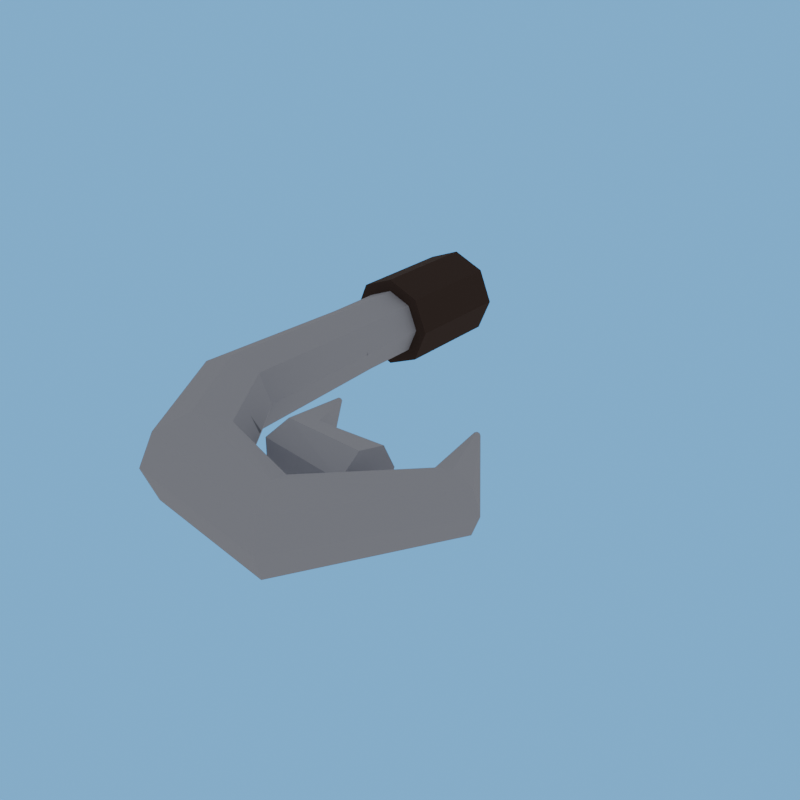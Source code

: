# Source: piercing_tooth-client.blend  (saved by Blender 5.2.44; exported with 4.5.12 LTS)
import bpy
from mathutils import Matrix  # noqa: F401  (used for matrix-valued properties, if any)

bpy.ops.wm.read_factory_settings(use_empty=True)
scene = bpy.context.scene
scene.name = 'R4_piercing_tooth'

# ---- collections
col_asset_piercing_tooth = bpy.data.collections.new('Asset_piercing_tooth'); scene.collection.children.link(col_asset_piercing_tooth)

# ---- images (referenced by path relative to the original .blend; pixels are not part of the script)
import os
ASSET_DIR = os.environ.get("B2B_ASSET_DIR", "")  # directory of the original .blend (textures are referenced by path, not embedded)
HERE = os.path.dirname(os.path.abspath(__file__))  # packed textures are extracted next to this script under _unpacked/

def load_image(name, relpath, width, height, colorspace="sRGB"):
    """Load a texture the original file referenced (path relative to the .blend, or extracted next to this script)."""
    p = next((c for c in (os.path.join(HERE, relpath), os.path.join(ASSET_DIR, relpath)) if relpath and os.path.exists(c)), "")
    if p:
        img = bpy.data.images.load(p, check_existing=True)
        img.name = name
    else:  # same state as the original file: an image datablock whose file is absent (Cycles renders it pink)
        img = bpy.data.images.new(name, width, height)
        img.source = "FILE"
        img.filepath = "//" + (relpath or name)
    img.colorspace_settings.name = colorspace
    return img
img_piercing_tooth_overlay_png = load_image('piercing_tooth_overlay.png', '_unpacked/piercing_tooth_overlay.2e98e6e4.png', 512, 512, 'sRGB')

# ---- materials (node trees are filled in below, after node groups)
mat_rf_mat_steel = bpy.data.materials.new('RF_Mat_steel')
mat_rf_mat_steel.diffuse_color = (0.5089, 0.5271, 0.6038, 1.0)
mat_piercing_tooth_decal = bpy.data.materials.new('piercing_tooth_Decal')
mat_piercing_tooth_decal.diffuse_color = (0.5089, 0.5271, 0.6038, 1.0)
mat_rf_mat_leather_dark = bpy.data.materials.new('RF_Mat_leather_dark')
mat_rf_mat_leather_dark.diffuse_color = (0.06848, 0.04231, 0.03434, 1.0)

# ---- material node trees
mat_rf_mat_steel.use_nodes = True; mat_rf_mat_steel.node_tree.nodes.clear()
_N = mat_rf_mat_steel.node_tree.nodes; _L = mat_rf_mat_steel.node_tree.links
n0 = _N.new('ShaderNodeBsdfPrincipled'); n0.name = 'Principled BSDF'; n0.location = (-200, 100)
n0.inputs[0].default_value = (0.5089, 0.5271, 0.6038, 1.0)
n0.inputs[2].default_value = 1.0
n0.inputs[10].default_value = 0.005
n1 = _N.new('ShaderNodeOutputMaterial'); n1.name = 'Material Output'; n1.location = (200, 100)
_L.new(n0.outputs[0], n1.inputs[0])
n1.is_active_output = True
mat_piercing_tooth_decal.use_nodes = True; mat_piercing_tooth_decal.node_tree.nodes.clear()
_N = mat_piercing_tooth_decal.node_tree.nodes; _L = mat_piercing_tooth_decal.node_tree.links
n0 = _N.new('ShaderNodeBsdfPrincipled'); n0.name = 'Principled BSDF'; n0.location = (-200, 100)
n0.inputs[2].default_value = 1.0
n0.inputs[10].default_value = 0.005
n1 = _N.new('ShaderNodeOutputMaterial'); n1.name = 'Material Output'; n1.location = (200, 100)
n2 = _N.new('ShaderNodeTexImage'); n2.name = 'Image Texture'; n2.location = (0, 0)
n2.image = img_piercing_tooth_overlay_png
n3 = _N.new('ShaderNodeUVMap'); n3.name = 'UV Map'; n3.location = (0, 0)
n3.width = 160
n3.uv_map = 'UVMap'
_L.new(n0.outputs[0], n1.inputs[0])
_L.new(n2.outputs[0], n0.inputs[0])
_L.new(n3.outputs[0], n2.inputs[0])
n1.is_active_output = True
mat_rf_mat_leather_dark.use_nodes = True; mat_rf_mat_leather_dark.node_tree.nodes.clear()
_N = mat_rf_mat_leather_dark.node_tree.nodes; _L = mat_rf_mat_leather_dark.node_tree.links
n0 = _N.new('ShaderNodeBsdfPrincipled'); n0.name = 'Principled BSDF'; n0.location = (-200, 100)
n0.inputs[0].default_value = (0.06848, 0.04231, 0.03434, 1.0)
n0.inputs[2].default_value = 1.0
n0.inputs[10].default_value = 0.005
n1 = _N.new('ShaderNodeOutputMaterial'); n1.name = 'Material Output'; n1.location = (200, 100)
_L.new(n0.outputs[0], n1.inputs[0])
n1.is_active_output = True

# ---- world
world_r4_piercing_tooth_sky = bpy.data.worlds.new('R4_piercing_tooth_Sky'); scene.world = world_r4_piercing_tooth_sky
world_r4_piercing_tooth_sky.use_nodes = True; world_r4_piercing_tooth_sky.node_tree.nodes.clear()
_N = world_r4_piercing_tooth_sky.node_tree.nodes; _L = world_r4_piercing_tooth_sky.node_tree.links
n0 = _N.new('ShaderNodeBackground'); n0.name = 'Background'; n0.location = (-200, 100)
n0.inputs[0].default_value = (0.75, 0.75, 0.75, 1.0)
n0.inputs[1].default_value = 0.45
n1 = _N.new('ShaderNodeOutputWorld'); n1.name = 'World Output'; n1.location = (200, 100)
n2 = _N.new('ShaderNodeBackground'); n2.name = 'Background.001'; n2.location = (0, 0)
n2.inputs[0].default_value = (0.159, 0.5149, 0.9734, 1.0)
n3 = _N.new('ShaderNodeLightPath'); n3.name = 'Light Path'; n3.location = (0, 0)
n4 = _N.new('ShaderNodeMixShader'); n4.name = 'Mix Shader'; n4.location = (0, 0)
_L.new(n3.outputs[0], n4.inputs[0])
_L.new(n0.outputs[0], n4.inputs[1])
_L.new(n2.outputs[0], n4.inputs[2])
_L.new(n4.outputs[0], n1.inputs[0])
n1.is_active_output = True

# ---- meshes
me_second_barb_mesh = bpy.data.meshes.new('Second_Barb_Mesh')
me_second_barb_mesh.from_pydata([(0.364, -0.6501, 0.0), (0.3625, -0.6727, -0.04691), (0.3591, -0.7233, -0.0585), (0.3564, -0.7639, -0.02603), (0.3564, -0.7639, 0.02603), (0.3591, -0.7233, 0.0585), (0.3625, -0.6727, 0.04691), (0.2446, -0.6573, 0.0), (0.2316, -0.6733, -0.043), (0.2023, -0.7095, -0.05362), (0.1788, -0.7385, -0.02386), (0.1788, -0.7385, 0.02386), (0.2023, -0.7095, 0.05362), (0.2316, -0.6733, 0.043), (0.1547, -0.5382, 0.0), (0.1529, -0.5389, -0.003909), (0.149, -0.5404, -0.004875), (0.1458, -0.5416, -0.002169), (0.1458, -0.5416, 0.002169), (0.149, -0.5404, 0.004875), (0.1529, -0.5389, 0.003909), (-0.065, 0.0, 0.0), (-0.04596, 0.0, -0.04596), (-3.98e-18, 0.0, -0.065), (0.04596, 0.0, -0.04596), (0.065, 0.0, -7.96e-18), (0.04596, 0.0, 0.04596), (1.194e-17, 0.0, 0.065), (-0.04596, 0.0, 0.04596), (-0.065, -0.34, 0.0), (-0.04596, -0.34, -0.04596), (-3.98e-18, -0.34, -0.065), (0.04596, -0.34, -0.04596), (0.065, -0.34, -7.96e-18), (0.04596, -0.34, 0.04596), (1.194e-17, -0.34, 0.065), (-0.04596, -0.34, 0.04596), (-0.07285, -0.6578, 0.0), (-0.05151, -0.6526, -0.05303), (-4.461e-18, -0.64, -0.075), (0.05151, -0.6274, -0.05303), (0.07285, -0.6222, -9.185e-18), (0.05151, -0.6274, 0.05303), (1.338e-17, -0.64, 0.075), (-0.05151, -0.6526, 0.05303), (0.07098, -0.8994, 0.0), (0.08534, -0.8791, -0.0601), (0.12, -0.83, -0.085), (0.1547, -0.7809, -0.0601), (0.169, -0.7606, -1.041e-17), (0.1547, -0.7809, 0.0601), (0.12, -0.83, 0.085), (0.08534, -0.8791, 0.0601), (0.3698, -0.9488, 0.0), (0.361, -0.9287, -0.05303), (0.34, -0.88, -0.075), (0.319, -0.8313, -0.05303), (0.3102, -0.8112, -9.185e-18), (0.319, -0.8313, 0.05303), (0.34, -0.88, 0.075), (0.361, -0.9287, 0.05303), (0.5444, -0.6784, 0.0), (0.5284, -0.6759, -0.03889), (0.49, -0.67, -0.055), (0.4516, -0.6641, -0.03889), (0.4356, -0.6616, -6.736e-18), (0.4516, -0.6641, 0.03889), (0.49, -0.67, 0.055), (0.5284, -0.6759, 0.03889), (0.4054, -0.4873, 0.0), (0.4038, -0.4881, -0.004243), (0.4, -0.49, -0.006), (0.3962, -0.4919, -0.004243), (0.3946, -0.4927, -7.348e-19), (0.3962, -0.4919, 0.004243), (0.4, -0.49, 0.006), (0.4038, -0.4881, 0.004243), (-0.088, -0.02, 0.0), (-0.06223, -0.02, -0.06223), (-5.388e-18, -0.02, -0.088), (0.06223, -0.02, -0.06223), (0.088, -0.02, -1.078e-17), (0.06223, -0.02, 0.06223), (1.617e-17, -0.02, 0.088), (-0.06223, -0.02, 0.06223), (-0.088, -0.23, 0.0), (-0.06223, -0.23, -0.06223), (-5.388e-18, -0.23, -0.088), (0.06223, -0.23, -0.06223), (0.088, -0.23, -1.078e-17), (0.06223, -0.23, 0.06223), (1.617e-17, -0.23, 0.088), (-0.06223, -0.23, 0.06223)], [], [(6, 5, 4, 3, 2, 1, 0), (14, 15, 16, 17, 18, 19, 20), (0, 1, 8, 7), (1, 2, 9, 8), (2, 3, 10, 9), (3, 4, 11, 10), (4, 5, 12, 11), (5, 6, 13, 12), (6, 0, 7, 13), (7, 8, 15, 14), (8, 9, 16, 15), (9, 10, 17, 16), (10, 11, 18, 17), (11, 12, 19, 18), (12, 13, 20, 19), (13, 7, 14, 20), (28, 27, 26, 25, 24, 23, 22, 21), (69, 70, 71, 72, 73, 74, 75, 76), (21, 22, 30, 29), (22, 23, 31, 30), (23, 24, 32, 31), (24, 25, 33, 32), (25, 26, 34, 33), (26, 27, 35, 34), (27, 28, 36, 35), (28, 21, 29, 36), (29, 30, 38, 37), (30, 31, 39, 38), (31, 32, 40, 39), (32, 33, 41, 40), (33, 34, 42, 41), (34, 35, 43, 42), (35, 36, 44, 43), (36, 29, 37, 44), (37, 38, 46, 45), (38, 39, 47, 46), (39, 40, 48, 47), (40, 41, 49, 48), (41, 42, 50, 49), (42, 43, 51, 50), (43, 44, 52, 51), (44, 37, 45, 52), (45, 46, 54, 53), (46, 47, 55, 54), (47, 48, 56, 55), (48, 49, 57, 56), (49, 50, 58, 57), (50, 51, 59, 58), (51, 52, 60, 59), (52, 45, 53, 60), (53, 54, 62, 61), (54, 55, 63, 62), (55, 56, 64, 63), (56, 57, 65, 64), (57, 58, 66, 65), (58, 59, 67, 66), (59, 60, 68, 67), (60, 53, 61, 68), (61, 62, 70, 69), (62, 63, 71, 70), (63, 64, 72, 71), (64, 65, 73, 72), (65, 66, 74, 73), (66, 67, 75, 74), (67, 68, 76, 75), (68, 61, 69, 76), (84, 83, 82, 81, 80, 79, 78, 77), (85, 86, 87, 88, 89, 90, 91, 92), (77, 78, 86, 85), (78, 79, 87, 86), (79, 80, 88, 87), (80, 81, 89, 88), (81, 82, 90, 89), (82, 83, 91, 90), (83, 84, 92, 91), (84, 77, 85, 92)])
me_second_barb_mesh.polygons.foreach_set('material_index', [0, 0, 0, 0, 0, 0, 0, 0, 0, 0, 0, 0, 0, 0, 0, 0, 1, 1, 1, 1, 1, 1, 1, 1, 1, 1, 1, 1, 1, 1, 1, 1, 1, 1, 1, 1, 1, 1, 1, 1, 1, 1, 1, 1, 1, 1, 1, 1, 1, 1, 1, 1, 1, 1, 1, 1, 1, 1, 1, 1, 1, 1, 1, 1, 1, 1, 2, 2, 2, 2, 2, 2, 2, 2, 2, 2])
_uv = me_second_barb_mesh.uv_layers.new(name='UVMap')
_uv.uv.foreach_set('vector', [0.0, 0.0, 0.0, 0.0, 0.0, 0.0, 0.0, 0.0, 0.0, 0.0, 0.0, 0.0, 0.0, 0.0, 0.0, 0.0, 0.0, 0.0, 0.0, 0.0, 0.0, 0.0, 0.0, 0.0, 0.0, 0.0, 0.0, 0.0, 0.0, 0.0, 0.0, 0.0, 0.0, 0.0, 0.0, 0.0, 0.0, 0.0, 0.0, 0.0, 0.0, 0.0, 0.0, 0.0, 0.0, 0.0, 0.0, 0.0, 0.0, 0.0, 0.0, 0.0, 0.0, 0.0, 0.0, 0.0, 0.0, 0.0, 0.0, 0.0, 0.0, 0.0, 0.0, 0.0, 0.0, 0.0, 0.0, 0.0, 0.0, 0.0, 0.0, 0.0, 0.0, 0.0, 0.0, 0.0, 0.0, 0.0, 0.0, 0.0, 0.0, 0.0, 0.0, 0.0, 0.0, 0.0, 0.0, 0.0, 0.0, 0.0, 0.0, 0.0, 0.0, 0.0, 0.0, 0.0, 0.0, 0.0, 0.0, 0.0, 0.0, 0.0, 0.0, 0.0, 0.0, 0.0, 0.0, 0.0, 0.0, 0.0, 0.0, 0.0, 0.0, 0.0, 0.0, 0.0, 0.0, 0.0, 0.0, 0.0, 0.0, 0.0, 0.0, 0.0, 0.0, 0.0, 0.0, 0.0, 0.0, 0.0, 0.0, 0.0, 0.0, 0.0, 0.0, 0.0, 0.0, 0.0, 0.0, 0.0, 0.04356, 1.0, 0.118, 1.0, 0.1925, 1.0, 0.2233, 1.0, 0.1925, 1.0, 0.118, 1.0, 0.04356, 1.0, 0.01271, 1.0, 0.7748, 0.4864, 0.7723, 0.4856, 0.7661, 0.4836, 0.76, 0.4816, 0.7574, 0.4808, 0.76, 0.4816, 0.7661, 0.4836, 0.7723, 0.4856, 0.01271, 1.0, 0.04356, 1.0, 0.04356, 0.6417, 0.01271, 0.6417, 0.04356, 1.0, 0.118, 1.0, 0.118, 0.6417, 0.04356, 0.6417, 0.118, 1.0, 0.1925, 1.0, 0.1925, 0.6417, 0.118, 0.6417, 0.1925, 1.0, 0.2233, 1.0, 0.2233, 0.6417, 0.1925, 0.6417, 0.2233, 1.0, 0.1925, 1.0, 0.1925, 0.6417, 0.2233, 0.6417, 0.1925, 1.0, 0.118, 1.0, 0.118, 0.6417, 0.1925, 0.6417, 0.118, 1.0, 0.04356, 1.0, 0.04356, 0.6417, 0.118, 0.6417, 0.04356, 1.0, 0.01271, 1.0, 0.01271, 0.6417, 0.04356, 0.6417, 0.01271, 0.6417, 0.04356, 0.6417, 0.03457, 0.3122, 0.0, 0.3067, 0.04356, 0.6417, 0.118, 0.6417, 0.118, 0.3255, 0.03457, 0.3122, 0.118, 0.6417, 0.1925, 0.6417, 0.2015, 0.3388, 0.118, 0.3255, 0.1925, 0.6417, 0.2233, 0.6417, 0.2361, 0.3443, 0.2015, 0.3388, 0.2233, 0.6417, 0.1925, 0.6417, 0.2015, 0.3388, 0.2361, 0.3443, 0.1925, 0.6417, 0.118, 0.6417, 0.118, 0.3255, 0.2015, 0.3388, 0.118, 0.6417, 0.04356, 0.6417, 0.03457, 0.3122, 0.118, 0.3255, 0.04356, 0.6417, 0.01271, 0.6417, 0.0, 0.3067, 0.03457, 0.3122, 0.0, 0.3067, 0.03457, 0.3122, 0.2563, 0.0735, 0.233, 0.05206, 0.03457, 0.3122, 0.118, 0.3255, 0.3125, 0.1252, 0.2563, 0.0735, 0.118, 0.3255, 0.2015, 0.3388, 0.3686, 0.177, 0.3125, 0.1252, 0.2015, 0.3388, 0.2361, 0.3443, 0.3919, 0.1984, 0.3686, 0.177, 0.2361, 0.3443, 0.2015, 0.3388, 0.3686, 0.177, 0.3919, 0.1984, 0.2015, 0.3388, 0.118, 0.3255, 0.3125, 0.1252, 0.3686, 0.177, 0.118, 0.3255, 0.03457, 0.3122, 0.2563, 0.0735, 0.3125, 0.1252, 0.03457, 0.3122, 0.0, 0.3067, 0.233, 0.05206, 0.2563, 0.0735, 0.233, 0.05206, 0.2563, 0.0735, 0.703, 0.02125, 0.7171, 0.0, 0.2563, 0.0735, 0.3125, 0.1252, 0.6689, 0.07255, 0.703, 0.02125, 0.3125, 0.1252, 0.3686, 0.177, 0.6348, 0.1239, 0.6689, 0.07255, 0.3686, 0.177, 0.3919, 0.1984, 0.6207, 0.1451, 0.6348, 0.1239, 0.3919, 0.1984, 0.3686, 0.177, 0.6348, 0.1239, 0.6207, 0.1451, 0.3686, 0.177, 0.3125, 0.1252, 0.6689, 0.07255, 0.6348, 0.1239, 0.3125, 0.1252, 0.2563, 0.0735, 0.703, 0.02125, 0.6689, 0.07255, 0.2563, 0.0735, 0.233, 0.05206, 0.7171, 0.0, 0.703, 0.02125, 0.7171, 0.0, 0.703, 0.02125, 0.9742, 0.2876, 1.0, 0.2851, 0.703, 0.02125, 0.6689, 0.07255, 0.9119, 0.2939, 0.9742, 0.2876, 0.6689, 0.07255, 0.6348, 0.1239, 0.8496, 0.3001, 0.9119, 0.2939, 0.6348, 0.1239, 0.6207, 0.1451, 0.8239, 0.3027, 0.8496, 0.3001, 0.6207, 0.1451, 0.6348, 0.1239, 0.8496, 0.3001, 0.8239, 0.3027, 0.6348, 0.1239, 0.6689, 0.07255, 0.9119, 0.2939, 0.8496, 0.3001, 0.6689, 0.07255, 0.703, 0.02125, 0.9742, 0.2876, 0.9119, 0.2939, 0.703, 0.02125, 0.7171, 0.0, 1.0, 0.2851, 0.9742, 0.2876, 1.0, 0.2851, 0.9742, 0.2876, 0.7723, 0.4856, 0.7748, 0.4864, 0.9742, 0.2876, 0.9119, 0.2939, 0.7661, 0.4836, 0.7723, 0.4856, 0.9119, 0.2939, 0.8496, 0.3001, 0.76, 0.4816, 0.7661, 0.4836, 0.8496, 0.3001, 0.8239, 0.3027, 0.7574, 0.4808, 0.76, 0.4816, 0.8239, 0.3027, 0.8496, 0.3001, 0.76, 0.4816, 0.7574, 0.4808, 0.8496, 0.3001, 0.9119, 0.2939, 0.7661, 0.4836, 0.76, 0.4816, 0.9119, 0.2939, 0.9742, 0.2876, 0.7723, 0.4856, 0.7661, 0.4836, 0.9742, 0.2876, 1.0, 0.2851, 0.7748, 0.4864, 0.7723, 0.4856, 0.0, 0.0, 0.0, 0.0, 0.0, 0.0, 0.0, 0.0, 0.0, 0.0, 0.0, 0.0, 0.0, 0.0, 0.0, 0.0, 0.0, 0.0, 0.0, 0.0, 0.0, 0.0, 0.0, 0.0, 0.0, 0.0, 0.0, 0.0, 0.0, 0.0, 0.0, 0.0, 0.0, 0.0, 0.0, 0.0, 0.0, 0.0, 0.0, 0.0, 0.0, 0.0, 0.0, 0.0, 0.0, 0.0, 0.0, 0.0, 0.0, 0.0, 0.0, 0.0, 0.0, 0.0, 0.0, 0.0, 0.0, 0.0, 0.0, 0.0, 0.0, 0.0, 0.0, 0.0, 0.0, 0.0, 0.0, 0.0, 0.0, 0.0, 0.0, 0.0, 0.0, 0.0, 0.0, 0.0, 0.0, 0.0, 0.0, 0.0, 0.0, 0.0, 0.0, 0.0, 0.0, 0.0, 0.0, 0.0, 0.0, 0.0, 0.0, 0.0, 0.0, 0.0, 0.0, 0.0])
me_second_barb_mesh.materials.append(mat_rf_mat_steel)
me_second_barb_mesh.materials.append(mat_piercing_tooth_decal)
me_second_barb_mesh.materials.append(mat_rf_mat_leather_dark)
me_second_barb_mesh.update()

# ---- objects
ob_hook_root = bpy.data.objects.new('hook_root', None)
ob_piercing_tooth_mesh = bpy.data.objects.new('piercing_tooth_Mesh', me_second_barb_mesh)
ob_socket_chain_hook = bpy.data.objects.new('socket_chain_hook', None)
ob_socket_target_hook = bpy.data.objects.new('socket_target_hook', None)

# ---- transforms, parenting, visibility, modifiers, constraints
ob_hook_root.location = (0.0, 0.0, 0.0)
ob_hook_root.empty_display_size = 0.12
ob_piercing_tooth_mesh.parent = ob_hook_root
ob_piercing_tooth_mesh.location = (0.0, 0.0, 0.0)
ob_socket_chain_hook.parent = ob_hook_root
ob_socket_chain_hook.location = (0.0, 0.0, 0.0)
ob_socket_chain_hook.empty_display_size = 0.12
ob_socket_target_hook.parent = ob_hook_root
ob_socket_target_hook.location = (0.49, -0.67, 0.0)
ob_socket_target_hook.empty_display_size = 0.12

# ---- collection membership
col_asset_piercing_tooth.objects.link(ob_hook_root)
col_asset_piercing_tooth.objects.link(ob_piercing_tooth_mesh)
col_asset_piercing_tooth.objects.link(ob_socket_chain_hook)
col_asset_piercing_tooth.objects.link(ob_socket_target_hook)

# ---- scene / render settings (as saved in the file)
scene.frame_start = 1; scene.frame_end = 250; scene.frame_set(1)
scene.render.engine = 'BLENDER_EEVEE_NEXT'
scene.render.image_settings.exr_codec = 'NONE'
scene.render.resolution_x = 1000
scene.render.resolution_y = 1000
scene.render.fps = 30
scene.render.use_bake_clear = False
scene.render.bake_margin = 0
scene.render.bake_bias = 0.0
scene.render.bake_samples = 0
scene.render.simplify_subdivision_render = 0
scene.render.simplify_child_particles_render = 0.0
scene.render.compositor_device = 'GPU'
scene.eevee.use_volume_custom_range = False
scene.eevee.gtao_distance = 0.0
scene.eevee.use_fast_gi = False
scene.eevee.fast_gi_thickness_near = 0.1
scene.eevee.fast_gi_thickness_far = 0.0
scene.eevee.ray_tracing_options.screen_trace_thickness = 0.1
bpy.context.view_layer.update()

# ---- added for rendering (the .blend has no active camera): camera
cam_auto = bpy.data.cameras.new('AutoCamera')
cam_auto.lens = 50.0
cam_auto.sensor_width = 36.0
cam_auto.clip_end = 1000.0
ob_auto_camera = bpy.data.objects.new('AutoCamera', cam_auto)
scene.collection.objects.link(ob_auto_camera)
ob_auto_camera.location = (1.29566, -1.7554, 0.853986)
ob_auto_camera.rotation_euler = (1.09748, -7.21219e-08, 0.694738)
scene.camera = ob_auto_camera
bpy.context.view_layer.update()
